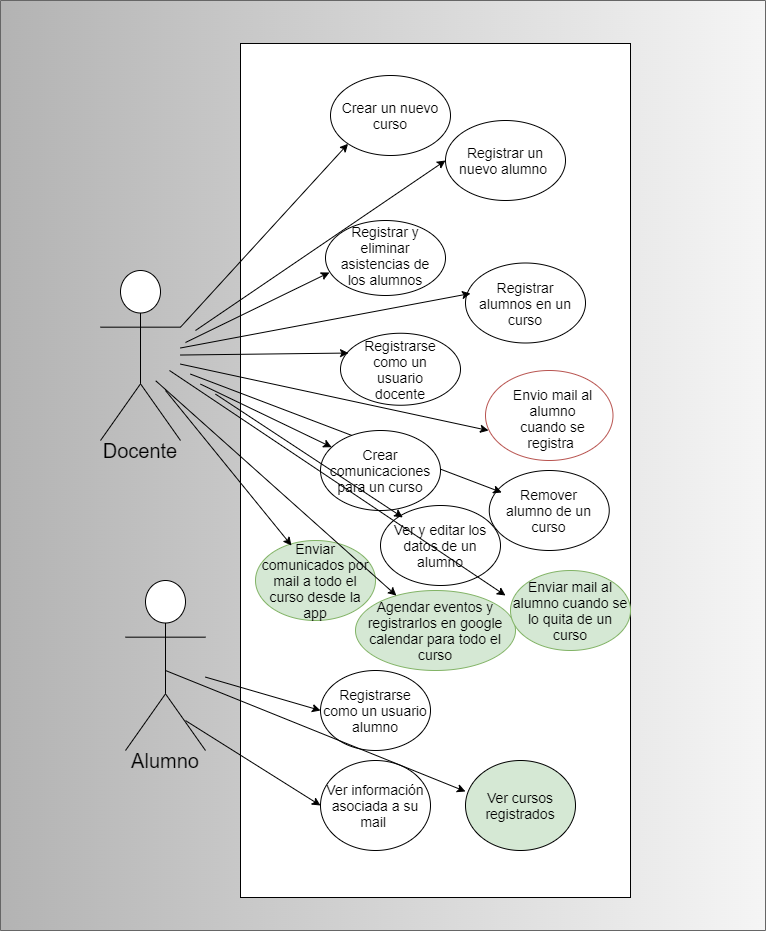

The diagram above was exported from draw.io. Its source (the exported page's mxGraphModel, read from the mxfile embedded in the PNG):
<mxGraphModel dx="868" dy="482" grid="1" gridSize="10" guides="1" tooltips="1" connect="1" arrows="1" fold="1" page="1" pageScale="1" pageWidth="1169" pageHeight="826" math="0" shadow="0">
  <root>
    <mxCell id="0" />
    <mxCell id="1" parent="0" />
    <mxCell id="ZO_0BZSoeU9vzcqyI526-8" value="" style="rounded=0;whiteSpace=wrap;html=1;fontSize=20;align=left;gradientColor=#b3b3b3;fillColor=#f5f5f5;strokeColor=#666666;direction=south;" parent="1" vertex="1">
      <mxGeometry x="175" y="40" width="765" height="930" as="geometry" />
    </mxCell>
    <mxCell id="ZO_0BZSoeU9vzcqyI526-2" value="" style="rounded=0;whiteSpace=wrap;html=1;strokeColor=#000000;fontSize=20;align=left;" parent="1" vertex="1">
      <mxGeometry x="415" y="83" width="390" height="854" as="geometry" />
    </mxCell>
    <mxCell id="RYpiwO5TI44zMPqJ3-mg-20" value="" style="ellipse;whiteSpace=wrap;html=1;strokeColor=#b85450;fontSize=14;align=left;fillColor=#FFFFFF;" parent="1" vertex="1">
      <mxGeometry x="660" y="410" width="127.5" height="90" as="geometry" />
    </mxCell>
    <mxCell id="ZO_0BZSoeU9vzcqyI526-1" value="" style="shape=umlActor;verticalLabelPosition=bottom;labelBackgroundColor=#ffffff;verticalAlign=top;html=1;outlineConnect=0;strokeColor=#000000;fontSize=20;align=left;" parent="1" vertex="1">
      <mxGeometry x="275" y="310" width="80" height="170" as="geometry" />
    </mxCell>
    <mxCell id="ZO_0BZSoeU9vzcqyI526-3" value="" style="ellipse;whiteSpace=wrap;html=1;strokeColor=#000000;fontSize=20;align=left;" parent="1" vertex="1">
      <mxGeometry x="505" y="115" width="120" height="80" as="geometry" />
    </mxCell>
    <mxCell id="ZO_0BZSoeU9vzcqyI526-4" value="" style="ellipse;whiteSpace=wrap;html=1;strokeColor=#000000;fontSize=20;align=left;" parent="1" vertex="1">
      <mxGeometry x="620" y="160" width="120" height="80" as="geometry" />
    </mxCell>
    <mxCell id="ZO_0BZSoeU9vzcqyI526-5" value="" style="ellipse;whiteSpace=wrap;html=1;strokeColor=#000000;fontSize=20;align=left;" parent="1" vertex="1">
      <mxGeometry x="500" y="260" width="120" height="75" as="geometry" />
    </mxCell>
    <mxCell id="ZO_0BZSoeU9vzcqyI526-6" value="" style="endArrow=classic;html=1;fontSize=20;entryX=0;entryY=1;entryDx=0;entryDy=0;exitX=1;exitY=0.3333333333333333;exitDx=0;exitDy=0;exitPerimeter=0;" parent="1" source="ZO_0BZSoeU9vzcqyI526-1" target="ZO_0BZSoeU9vzcqyI526-3" edge="1">
      <mxGeometry width="50" height="50" relative="1" as="geometry">
        <mxPoint x="390" y="343" as="sourcePoint" />
        <mxPoint x="505" y="166" as="targetPoint" />
      </mxGeometry>
    </mxCell>
    <mxCell id="ZO_0BZSoeU9vzcqyI526-9" value="Docente&lt;br&gt;" style="text;html=1;strokeColor=none;fillColor=none;align=center;verticalAlign=middle;whiteSpace=wrap;rounded=0;fontSize=20;" parent="1" vertex="1">
      <mxGeometry x="310" y="480" width="10" height="20" as="geometry" />
    </mxCell>
    <mxCell id="ZO_0BZSoeU9vzcqyI526-11" value="" style="endArrow=classic;html=1;fontSize=20;entryX=0.033;entryY=0.693;entryDx=0;entryDy=0;entryPerimeter=0;" parent="1" target="ZO_0BZSoeU9vzcqyI526-5" edge="1">
      <mxGeometry width="50" height="50" relative="1" as="geometry">
        <mxPoint x="360" y="382" as="sourcePoint" />
        <mxPoint x="610" y="340" as="targetPoint" />
      </mxGeometry>
    </mxCell>
    <mxCell id="ZO_0BZSoeU9vzcqyI526-13" value="Crear un nuevo curso" style="text;html=1;strokeColor=none;fillColor=none;align=center;verticalAlign=middle;whiteSpace=wrap;rounded=0;fontSize=14;" parent="1" vertex="1">
      <mxGeometry x="515" y="120" width="100" height="70" as="geometry" />
    </mxCell>
    <mxCell id="ZO_0BZSoeU9vzcqyI526-14" value="Registrar un nuevo alumno&amp;nbsp;" style="text;html=1;strokeColor=none;fillColor=none;align=center;verticalAlign=middle;whiteSpace=wrap;rounded=0;fontSize=14;" parent="1" vertex="1">
      <mxGeometry x="630" y="165" width="100" height="70" as="geometry" />
    </mxCell>
    <mxCell id="ZO_0BZSoeU9vzcqyI526-19" value="Registrar y eliminar asistencias de los alumnos" style="text;html=1;strokeColor=none;fillColor=none;align=center;verticalAlign=middle;whiteSpace=wrap;rounded=0;fontSize=14;" parent="1" vertex="1">
      <mxGeometry x="510" y="260" width="100" height="70" as="geometry" />
    </mxCell>
    <mxCell id="ZO_0BZSoeU9vzcqyI526-20" value="" style="ellipse;whiteSpace=wrap;html=1;strokeColor=#000000;fontSize=14;align=left;" parent="1" vertex="1">
      <mxGeometry x="640" y="302.5" width="120" height="80" as="geometry" />
    </mxCell>
    <mxCell id="ZO_0BZSoeU9vzcqyI526-21" value="" style="endArrow=classic;html=1;fontSize=20;entryX=-0.05;entryY=0.364;entryDx=0;entryDy=0;entryPerimeter=0;" parent="1" source="ZO_0BZSoeU9vzcqyI526-1" target="ZO_0BZSoeU9vzcqyI526-22" edge="1">
      <mxGeometry width="50" height="50" relative="1" as="geometry">
        <mxPoint x="370" y="469.9974875734298" as="sourcePoint" />
        <mxPoint x="507.03999999999996" y="538.92" as="targetPoint" />
      </mxGeometry>
    </mxCell>
    <mxCell id="ZO_0BZSoeU9vzcqyI526-22" value="Registrar alumnos en un curso" style="text;html=1;strokeColor=none;fillColor=none;align=center;verticalAlign=middle;whiteSpace=wrap;rounded=0;fontSize=14;" parent="1" vertex="1">
      <mxGeometry x="650" y="307.5" width="100" height="70" as="geometry" />
    </mxCell>
    <mxCell id="ZO_0BZSoeU9vzcqyI526-25" value="" style="endArrow=classic;html=1;fontSize=20;entryX=0;entryY=0.5;entryDx=0;entryDy=0;" parent="1" target="ZO_0BZSoeU9vzcqyI526-4" edge="1">
      <mxGeometry width="50" height="50" relative="1" as="geometry">
        <mxPoint x="370" y="370" as="sourcePoint" />
        <mxPoint x="515" y="251.03999999999996" as="targetPoint" />
      </mxGeometry>
    </mxCell>
    <mxCell id="RYpiwO5TI44zMPqJ3-mg-6" style="edgeStyle=orthogonalEdgeStyle;rounded=0;orthogonalLoop=1;jettySize=auto;html=1;exitX=1;exitY=0.5;exitDx=0;exitDy=0;entryX=1;entryY=0.5;entryDx=0;entryDy=0;" parent="1" source="nYq5kfGubnroZ32Dq7IF-6" target="nYq5kfGubnroZ32Dq7IF-7" edge="1">
      <mxGeometry relative="1" as="geometry" />
    </mxCell>
    <mxCell id="nYq5kfGubnroZ32Dq7IF-6" value="" style="ellipse;whiteSpace=wrap;html=1;strokeColor=#000000;fontSize=14;align=left;" parent="1" vertex="1">
      <mxGeometry x="515" y="372.75" width="120" height="72" as="geometry" />
    </mxCell>
    <mxCell id="nYq5kfGubnroZ32Dq7IF-7" value="Registrarse como un usuario docente" style="text;html=1;strokeColor=none;fillColor=none;align=center;verticalAlign=middle;whiteSpace=wrap;rounded=0;fontSize=14;" parent="1" vertex="1">
      <mxGeometry x="530" y="377.5" width="90" height="62.5" as="geometry" />
    </mxCell>
    <mxCell id="nYq5kfGubnroZ32Dq7IF-8" value="" style="endArrow=classic;html=1;fontSize=20;entryX=0.067;entryY=0.275;entryDx=0;entryDy=0;entryPerimeter=0;" parent="1" source="ZO_0BZSoeU9vzcqyI526-1" target="nYq5kfGubnroZ32Dq7IF-6" edge="1">
      <mxGeometry width="50" height="50" relative="1" as="geometry">
        <mxPoint x="360" y="450.00445097153187" as="sourcePoint" />
        <mxPoint x="510" y="490" as="targetPoint" />
      </mxGeometry>
    </mxCell>
    <mxCell id="RYpiwO5TI44zMPqJ3-mg-5" value="" style="shape=umlActor;verticalLabelPosition=bottom;labelBackgroundColor=#ffffff;verticalAlign=top;html=1;outlineConnect=0;strokeColor=#000000;fontSize=20;align=left;" parent="1" vertex="1">
      <mxGeometry x="300" y="620" width="80" height="170" as="geometry" />
    </mxCell>
    <mxCell id="RYpiwO5TI44zMPqJ3-mg-7" value="Alumno&lt;br&gt;" style="text;html=1;strokeColor=none;fillColor=none;align=center;verticalAlign=middle;whiteSpace=wrap;rounded=0;fontSize=20;" parent="1" vertex="1">
      <mxGeometry x="335" y="790" width="10" height="20" as="geometry" />
    </mxCell>
    <mxCell id="RYpiwO5TI44zMPqJ3-mg-18" value="Envio mail al alumno cuando se registra&amp;nbsp;" style="text;html=1;strokeColor=none;fillColor=none;align=center;verticalAlign=middle;whiteSpace=wrap;rounded=0;fontSize=14;" parent="1" vertex="1">
      <mxGeometry x="680" y="456.5" width="95" height="3.5" as="geometry" />
    </mxCell>
    <mxCell id="RYpiwO5TI44zMPqJ3-mg-21" value="" style="ellipse;whiteSpace=wrap;html=1;strokeColor=#000000;fontSize=14;align=left;fillColor=#FFFFFF;" parent="1" vertex="1">
      <mxGeometry x="663.75" y="510" width="120" height="80" as="geometry" />
    </mxCell>
    <mxCell id="RYpiwO5TI44zMPqJ3-mg-24" value="" style="endArrow=classic;html=1;fontSize=20;entryX=0.024;entryY=0.667;entryDx=0;entryDy=0;entryPerimeter=0;" parent="1" source="ZO_0BZSoeU9vzcqyI526-1" target="RYpiwO5TI44zMPqJ3-mg-20" edge="1">
      <mxGeometry width="50" height="50" relative="1" as="geometry">
        <mxPoint x="410" y="398.7389597644749" as="sourcePoint" />
        <mxPoint x="533.04" y="402.54999999999995" as="targetPoint" />
      </mxGeometry>
    </mxCell>
    <mxCell id="RYpiwO5TI44zMPqJ3-mg-25" value="Remover alumno de un curso" style="text;html=1;strokeColor=none;fillColor=none;align=center;verticalAlign=middle;whiteSpace=wrap;rounded=0;fontSize=14;" parent="1" vertex="1">
      <mxGeometry x="676.25" y="490" width="95" height="120" as="geometry" />
    </mxCell>
    <mxCell id="RYpiwO5TI44zMPqJ3-mg-26" value="" style="endArrow=classic;html=1;fontSize=20;" parent="1" target="RYpiwO5TI44zMPqJ3-mg-25" edge="1">
      <mxGeometry width="50" height="50" relative="1" as="geometry">
        <mxPoint x="365" y="413.622651267023" as="sourcePoint" />
        <mxPoint x="673.06" y="480.03" as="targetPoint" />
      </mxGeometry>
    </mxCell>
    <mxCell id="RYpiwO5TI44zMPqJ3-mg-27" value="Crear comunicaciones para un curso" style="ellipse;whiteSpace=wrap;html=1;fontSize=14;align=center;fillColor=#FFFFFF;" parent="1" vertex="1">
      <mxGeometry x="495" y="470" width="120" height="80" as="geometry" />
    </mxCell>
    <mxCell id="RYpiwO5TI44zMPqJ3-mg-28" value="" style="endArrow=classic;html=1;fontSize=20;" parent="1" target="RYpiwO5TI44zMPqJ3-mg-27" edge="1">
      <mxGeometry width="50" height="50" relative="1" as="geometry">
        <mxPoint x="375" y="423.622651267023" as="sourcePoint" />
        <mxPoint x="660" y="540.5175216095747" as="targetPoint" />
      </mxGeometry>
    </mxCell>
    <mxCell id="RYpiwO5TI44zMPqJ3-mg-29" value="Ver y editar los datos de un alumno" style="ellipse;whiteSpace=wrap;html=1;strokeColor=#000000;fontSize=14;align=center;fillColor=#FFFFFF;" parent="1" vertex="1">
      <mxGeometry x="555" y="545" width="120" height="80" as="geometry" />
    </mxCell>
    <mxCell id="RYpiwO5TI44zMPqJ3-mg-30" value="" style="endArrow=classic;html=1;fontSize=20;" parent="1" edge="1">
      <mxGeometry width="50" height="50" relative="1" as="geometry">
        <mxPoint x="390" y="433.622651267023" as="sourcePoint" />
        <mxPoint x="577.2495650086987" y="556.9334100709284" as="targetPoint" />
      </mxGeometry>
    </mxCell>
    <mxCell id="RYpiwO5TI44zMPqJ3-mg-31" value="Ver información asociada a su mail&amp;nbsp;" style="ellipse;whiteSpace=wrap;html=1;strokeColor=#000000;fontSize=14;align=center;fillColor=#FFFFFF;" parent="1" vertex="1">
      <mxGeometry x="495" y="800" width="110" height="90" as="geometry" />
    </mxCell>
    <mxCell id="RYpiwO5TI44zMPqJ3-mg-32" value="Registrarse como un usuario alumno" style="ellipse;whiteSpace=wrap;html=1;strokeColor=#000000;fontSize=14;align=center;fillColor=#FFFFFF;" parent="1" vertex="1">
      <mxGeometry x="495" y="710" width="110" height="80" as="geometry" />
    </mxCell>
    <mxCell id="RYpiwO5TI44zMPqJ3-mg-35" value="" style="endArrow=classic;html=1;fontSize=20;entryX=0;entryY=0.5;entryDx=0;entryDy=0;" parent="1" source="RYpiwO5TI44zMPqJ3-mg-5" target="RYpiwO5TI44zMPqJ3-mg-32" edge="1">
      <mxGeometry width="50" height="50" relative="1" as="geometry">
        <mxPoint x="395" y="443.622651267023" as="sourcePoint" />
        <mxPoint x="518.2920559137233" y="576.0418147205037" as="targetPoint" />
      </mxGeometry>
    </mxCell>
    <mxCell id="RYpiwO5TI44zMPqJ3-mg-36" value="" style="endArrow=classic;html=1;fontSize=20;entryX=0;entryY=0.5;entryDx=0;entryDy=0;exitX=0.75;exitY=0.824;exitDx=0;exitDy=0;exitPerimeter=0;" parent="1" source="RYpiwO5TI44zMPqJ3-mg-5" target="RYpiwO5TI44zMPqJ3-mg-31" edge="1">
      <mxGeometry width="50" height="50" relative="1" as="geometry">
        <mxPoint x="390" y="711.25" as="sourcePoint" />
        <mxPoint x="510" y="700" as="targetPoint" />
      </mxGeometry>
    </mxCell>
    <mxCell id="qsuUeRxNo6-iYeHaGi_n-1" value="Enviar comunicados por mail a todo el curso desde la app" style="ellipse;whiteSpace=wrap;html=1;strokeColor=#82b366;fontSize=14;align=center;fillColor=#d5e8d4;" parent="1" vertex="1">
      <mxGeometry x="430" y="580" width="120" height="80" as="geometry" />
    </mxCell>
    <mxCell id="qsuUeRxNo6-iYeHaGi_n-2" value="" style="endArrow=classic;html=1;fontSize=20;entryX=0.3;entryY=0.063;entryDx=0;entryDy=0;entryPerimeter=0;" parent="1" target="qsuUeRxNo6-iYeHaGi_n-1" edge="1">
      <mxGeometry width="50" height="50" relative="1" as="geometry">
        <mxPoint x="340" y="430" as="sourcePoint" />
        <mxPoint x="587.2495650086987" y="566.9334100709284" as="targetPoint" />
      </mxGeometry>
    </mxCell>
    <mxCell id="qsuUeRxNo6-iYeHaGi_n-3" value="Agendar eventos y registrarlos en google calendar para todo el curso" style="ellipse;whiteSpace=wrap;html=1;strokeColor=#82b366;fontSize=14;align=center;fillColor=#d5e8d4;" parent="1" vertex="1">
      <mxGeometry x="530" y="630" width="160" height="80" as="geometry" />
    </mxCell>
    <mxCell id="qsuUeRxNo6-iYeHaGi_n-4" value="" style="endArrow=classic;html=1;fontSize=20;exitX=0.151;exitY=0.276;exitDx=0;exitDy=0;exitPerimeter=0;" parent="1" target="qsuUeRxNo6-iYeHaGi_n-3" edge="1">
      <mxGeometry width="50" height="50" relative="1" as="geometry">
        <mxPoint x="330.23" y="420.28" as="sourcePoint" />
        <mxPoint x="476" y="595.04" as="targetPoint" />
      </mxGeometry>
    </mxCell>
    <mxCell id="6AQQN3vO_4Us1M8ViiS2-1" value="Ver cursos registrados" style="ellipse;whiteSpace=wrap;html=1;strokeColor=#000000;fontSize=14;align=center;fillColor=#D5E8D4;" parent="1" vertex="1">
      <mxGeometry x="640" y="800" width="110" height="90" as="geometry" />
    </mxCell>
    <mxCell id="6AQQN3vO_4Us1M8ViiS2-2" value="" style="endArrow=classic;html=1;fontSize=20;exitX=0.75;exitY=0.824;exitDx=0;exitDy=0;exitPerimeter=0;entryX=0;entryY=0.344;entryDx=0;entryDy=0;entryPerimeter=0;" parent="1" target="6AQQN3vO_4Us1M8ViiS2-1" edge="1">
      <mxGeometry width="50" height="50" relative="1" as="geometry">
        <mxPoint x="340" y="709.9999999999999" as="sourcePoint" />
        <mxPoint x="630" y="826" as="targetPoint" />
      </mxGeometry>
    </mxCell>
    <mxCell id="6AQQN3vO_4Us1M8ViiS2-3" value="Enviar mail al alumno cuando se lo quita de un curso" style="ellipse;whiteSpace=wrap;html=1;strokeColor=#82b366;fontSize=14;align=center;fillColor=#d5e8d4;" parent="1" vertex="1">
      <mxGeometry x="685" y="610" width="120" height="80" as="geometry" />
    </mxCell>
    <mxCell id="6AQQN3vO_4Us1M8ViiS2-4" value="" style="endArrow=classic;html=1;fontSize=20;exitX=0.151;exitY=0.276;exitDx=0;exitDy=0;exitPerimeter=0;" parent="1" edge="1">
      <mxGeometry width="50" height="50" relative="1" as="geometry">
        <mxPoint x="344" y="410" as="sourcePoint" />
        <mxPoint x="680" y="635" as="targetPoint" />
      </mxGeometry>
    </mxCell>
  </root>
</mxGraphModel>